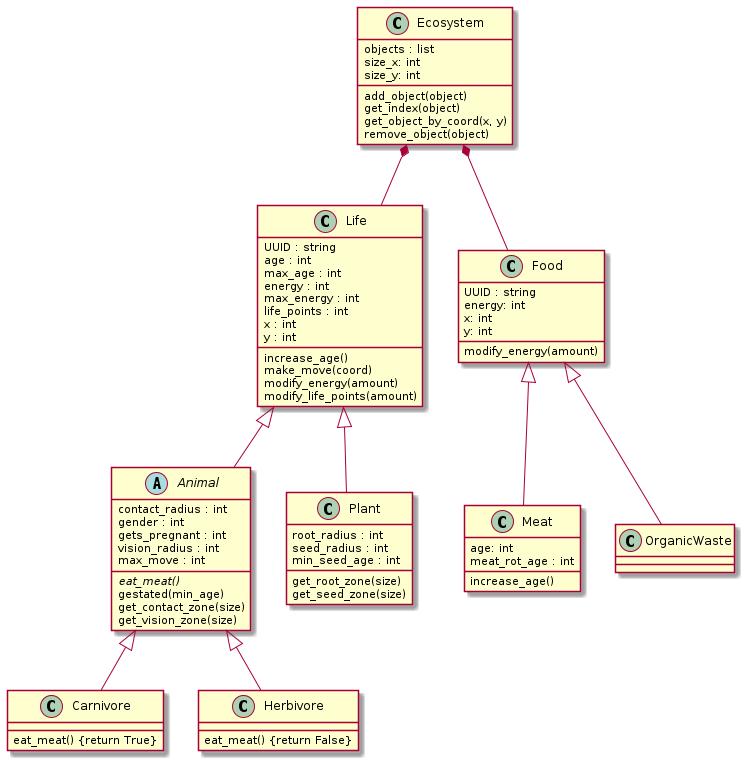

The diagram above was rendered by PlantUML. Its source (embedded in the PNG):
@startuml
set namespaceSeparator none
skinparam backgroundcolor transparent
class "Ecosystem" as classes.ecosystem.Ecosystem {
  objects : list
  size_x: int
  size_y: int
  add_object(object)
  get_index(object)
  get_object_by_coord(x, y)
  remove_object(object)
}

class "Life" as classes.life.Life {
  UUID : string
  age : int
  max_age : int
  energy : int
  max_energy : int
  life_points : int
  x : int
  y : int
  increase_age()
  make_move(coord)
  modify_energy(amount)
  modify_life_points(amount)
}

class "Food" as classes.food.Food {
  UUID : string
  energy: int
  x: int
  y: int
  modify_energy(amount)
}

abstract class "Animal" as classes.animal.Animal {
  contact_radius : int
  gender : int
  gets_pregnant : int
  vision_radius : int
  max_move : int
  {abstract} eat_meat()
  gestated(min_age)
  get_contact_zone(size)
  get_vision_zone(size)
}

class "Carnivore" as classes.carnivore.Carnivore {
  eat_meat() {return True}
}

class "Herbivore" as classes.herbivore.Herbivore {
  eat_meat() {return False}
}

class "Meat" as classes.meat.Meat {
  age: int
  meat_rot_age : int
  increase_age()
}
class "OrganicWaste" as classes.organic_waste.OrganicWaste {
}
class "Plant" as classes.plant.Plant {
  root_radius : int
  seed_radius : int
  min_seed_age : int
  get_root_zone(size)
  get_seed_zone(size)
}

classes.ecosystem.Ecosystem *-- classes.life.Life
classes.ecosystem.Ecosystem *-- classes.food.Food
classes.life.Life <|-- classes.animal.Animal
classes.life.Life <|-- classes.plant.Plant
classes.food.Food <|-- classes.meat.Meat
classes.food.Food <|-- classes.organic_waste.OrganicWaste
classes.animal.Animal <|-- classes.carnivore.Carnivore
classes.animal.Animal <|-- classes.herbivore.Herbivore
@enduml